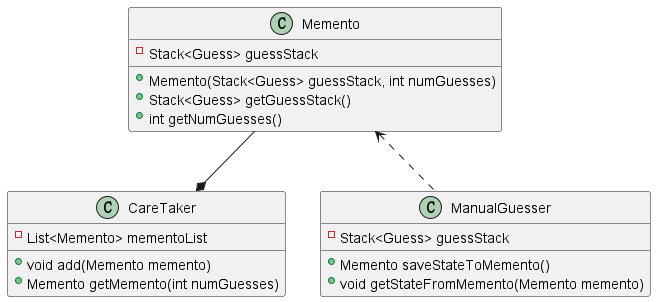

The diagram above was rendered by PlantUML. Its source (embedded in the PNG):
@startuml
'https://plantuml.com/class-diagram

Memento --* CareTaker
Memento <..  ManualGuesser

class Memento {
    - Stack<Guess> guessStack
    + Memento(Stack<Guess> guessStack, int numGuesses)
    + Stack<Guess> getGuessStack()
    + int getNumGuesses()
}

class ManualGuesser {
    - Stack<Guess> guessStack
    + Memento saveStateToMemento()
    + void getStateFromMemento(Memento memento)
}

class CareTaker{
    - List<Memento> mementoList
    + void add(Memento memento)
    + Memento getMemento(int numGuesses)
}

@enduml